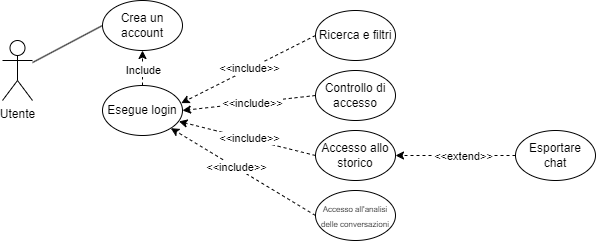

The diagram above was exported from draw.io. Its source (the exported page's mxGraphModel, read from the mxfile embedded in the PNG):
<mxGraphModel dx="1434" dy="746" grid="1" gridSize="10" guides="1" tooltips="1" connect="1" arrows="1" fold="1" page="1" pageScale="1" pageWidth="827" pageHeight="1169" math="0" shadow="0">
  <root>
    <mxCell id="0" />
    <mxCell id="1" parent="0" />
    <mxCell id="rlAfkRkF3ex-MCZ8_QVs-6" value="Utente" style="shape=umlActor;verticalLabelPosition=bottom;verticalAlign=top;html=1;outlineConnect=0;" parent="1" vertex="1">
      <mxGeometry x="100" y="220" width="30" height="60" as="geometry" />
    </mxCell>
    <mxCell id="rlAfkRkF3ex-MCZ8_QVs-7" value="Esegue login" style="ellipse;whiteSpace=wrap;html=1;" parent="1" vertex="1">
      <mxGeometry x="200" y="265" width="80" height="50" as="geometry" />
    </mxCell>
    <mxCell id="rlAfkRkF3ex-MCZ8_QVs-9" value="Ricerca e filtri" style="ellipse;whiteSpace=wrap;html=1;" parent="1" vertex="1">
      <mxGeometry x="413" y="190" width="80" height="50" as="geometry" />
    </mxCell>
    <mxCell id="rlAfkRkF3ex-MCZ8_QVs-10" value="Controllo di accesso" style="ellipse;whiteSpace=wrap;html=1;" parent="1" vertex="1">
      <mxGeometry x="413" y="250" width="80" height="50" as="geometry" />
    </mxCell>
    <mxCell id="rlAfkRkF3ex-MCZ8_QVs-11" value="Accesso allo storico" style="ellipse;whiteSpace=wrap;html=1;" parent="1" vertex="1">
      <mxGeometry x="413" y="310" width="80" height="50" as="geometry" />
    </mxCell>
    <mxCell id="rlAfkRkF3ex-MCZ8_QVs-12" value="&lt;font style=&quot;font-size: 8px;&quot;&gt;Accesso all'analisi delle conversazioni&lt;/font&gt;" style="ellipse;whiteSpace=wrap;html=1;" parent="1" vertex="1">
      <mxGeometry x="413" y="370" width="80" height="50" as="geometry" />
    </mxCell>
    <mxCell id="rlAfkRkF3ex-MCZ8_QVs-13" value="Esportare chat" style="ellipse;whiteSpace=wrap;html=1;" parent="1" vertex="1">
      <mxGeometry x="613" y="310" width="80" height="50" as="geometry" />
    </mxCell>
    <mxCell id="rlAfkRkF3ex-MCZ8_QVs-16" value="" style="endArrow=classic;html=1;rounded=0;entryX=1;entryY=0.5;entryDx=0;entryDy=0;exitX=0;exitY=0.5;exitDx=0;exitDy=0;dashed=1;" parent="1" source="rlAfkRkF3ex-MCZ8_QVs-13" target="rlAfkRkF3ex-MCZ8_QVs-11" edge="1">
      <mxGeometry width="50" height="50" relative="1" as="geometry">
        <mxPoint x="553" y="420" as="sourcePoint" />
        <mxPoint x="603" y="370" as="targetPoint" />
      </mxGeometry>
    </mxCell>
    <mxCell id="rlAfkRkF3ex-MCZ8_QVs-18" value="&amp;lt;&amp;lt;extend&amp;gt;&amp;gt;" style="edgeLabel;html=1;align=center;verticalAlign=middle;resizable=0;points=[];" parent="rlAfkRkF3ex-MCZ8_QVs-16" vertex="1" connectable="0">
      <mxGeometry x="-0.1246" relative="1" as="geometry">
        <mxPoint as="offset" />
      </mxGeometry>
    </mxCell>
    <mxCell id="rlAfkRkF3ex-MCZ8_QVs-21" value="" style="endArrow=classic;html=1;rounded=0;exitX=0;exitY=0.5;exitDx=0;exitDy=0;entryX=0.984;entryY=0.352;entryDx=0;entryDy=0;dashed=1;entryPerimeter=0;" parent="1" source="rlAfkRkF3ex-MCZ8_QVs-9" target="rlAfkRkF3ex-MCZ8_QVs-7" edge="1">
      <mxGeometry width="50" height="50" relative="1" as="geometry">
        <mxPoint x="196" y="250" as="sourcePoint" />
        <mxPoint x="246" y="200" as="targetPoint" />
      </mxGeometry>
    </mxCell>
    <mxCell id="rlAfkRkF3ex-MCZ8_QVs-28" value="&amp;lt;&amp;lt;include&amp;gt;&amp;gt;" style="edgeLabel;html=1;align=center;verticalAlign=middle;resizable=0;points=[];" parent="rlAfkRkF3ex-MCZ8_QVs-21" vertex="1" connectable="0">
      <mxGeometry x="-0.0185" y="-1" relative="1" as="geometry">
        <mxPoint as="offset" />
      </mxGeometry>
    </mxCell>
    <mxCell id="rlAfkRkF3ex-MCZ8_QVs-22" value="" style="endArrow=classic;html=1;rounded=0;exitX=0;exitY=0.5;exitDx=0;exitDy=0;entryX=1;entryY=0.5;entryDx=0;entryDy=0;dashed=1;" parent="1" source="rlAfkRkF3ex-MCZ8_QVs-10" target="rlAfkRkF3ex-MCZ8_QVs-7" edge="1">
      <mxGeometry width="50" height="50" relative="1" as="geometry">
        <mxPoint x="356" y="225" as="sourcePoint" />
        <mxPoint x="278" y="282" as="targetPoint" />
      </mxGeometry>
    </mxCell>
    <mxCell id="rlAfkRkF3ex-MCZ8_QVs-29" value="&amp;lt;&amp;lt;include&amp;gt;&amp;gt;" style="edgeLabel;html=1;align=center;verticalAlign=middle;resizable=0;points=[];" parent="rlAfkRkF3ex-MCZ8_QVs-22" vertex="1" connectable="0">
      <mxGeometry x="-0.0436" relative="1" as="geometry">
        <mxPoint as="offset" />
      </mxGeometry>
    </mxCell>
    <mxCell id="rlAfkRkF3ex-MCZ8_QVs-23" value="" style="endArrow=classic;html=1;rounded=0;exitX=0;exitY=0.5;exitDx=0;exitDy=0;entryX=0.955;entryY=0.719;entryDx=0;entryDy=0;dashed=1;entryPerimeter=0;" parent="1" source="rlAfkRkF3ex-MCZ8_QVs-11" target="rlAfkRkF3ex-MCZ8_QVs-7" edge="1">
      <mxGeometry width="50" height="50" relative="1" as="geometry">
        <mxPoint x="366" y="235" as="sourcePoint" />
        <mxPoint x="288" y="292" as="targetPoint" />
      </mxGeometry>
    </mxCell>
    <mxCell id="rlAfkRkF3ex-MCZ8_QVs-30" value="&amp;lt;&amp;lt;include&amp;gt;&amp;gt;" style="edgeLabel;html=1;align=center;verticalAlign=middle;resizable=0;points=[];" parent="rlAfkRkF3ex-MCZ8_QVs-23" vertex="1" connectable="0">
      <mxGeometry x="-0.0236" y="-1" relative="1" as="geometry">
        <mxPoint as="offset" />
      </mxGeometry>
    </mxCell>
    <mxCell id="rlAfkRkF3ex-MCZ8_QVs-25" value="" style="endArrow=classic;html=1;rounded=0;exitX=0;exitY=0.5;exitDx=0;exitDy=0;entryX=1;entryY=1;entryDx=0;entryDy=0;dashed=1;" parent="1" source="rlAfkRkF3ex-MCZ8_QVs-12" target="rlAfkRkF3ex-MCZ8_QVs-7" edge="1">
      <mxGeometry width="50" height="50" relative="1" as="geometry">
        <mxPoint x="376" y="245" as="sourcePoint" />
        <mxPoint x="298" y="302" as="targetPoint" />
      </mxGeometry>
    </mxCell>
    <mxCell id="rlAfkRkF3ex-MCZ8_QVs-31" value="&amp;lt;&amp;lt;include&amp;gt;&amp;gt;" style="edgeLabel;html=1;align=center;verticalAlign=middle;resizable=0;points=[];" parent="rlAfkRkF3ex-MCZ8_QVs-25" vertex="1" connectable="0">
      <mxGeometry x="0.0979" relative="1" as="geometry">
        <mxPoint as="offset" />
      </mxGeometry>
    </mxCell>
    <mxCell id="Dz9RqnHb0-KLCWfCBbqJ-2" value="Crea un account" style="ellipse;whiteSpace=wrap;html=1;" parent="1" vertex="1">
      <mxGeometry x="200" y="180" width="80" height="50" as="geometry" />
    </mxCell>
    <mxCell id="Dz9RqnHb0-KLCWfCBbqJ-3" value="" style="endArrow=none;html=1;rounded=0;entryX=0;entryY=0.5;entryDx=0;entryDy=0;" parent="1" source="rlAfkRkF3ex-MCZ8_QVs-6" target="Dz9RqnHb0-KLCWfCBbqJ-2" edge="1">
      <mxGeometry width="50" height="50" relative="1" as="geometry">
        <mxPoint x="130" y="249" as="sourcePoint" />
        <mxPoint x="210" y="230" as="targetPoint" />
      </mxGeometry>
    </mxCell>
    <mxCell id="Dz9RqnHb0-KLCWfCBbqJ-4" value="" style="endArrow=classic;html=1;rounded=0;entryX=0.5;entryY=1;entryDx=0;entryDy=0;exitX=0.5;exitY=0;exitDx=0;exitDy=0;dashed=1;" parent="1" source="rlAfkRkF3ex-MCZ8_QVs-7" target="Dz9RqnHb0-KLCWfCBbqJ-2" edge="1">
      <mxGeometry width="50" height="50" relative="1" as="geometry">
        <mxPoint x="200" y="290" as="sourcePoint" />
        <mxPoint x="250" y="240" as="targetPoint" />
      </mxGeometry>
    </mxCell>
    <mxCell id="Dz9RqnHb0-KLCWfCBbqJ-5" value="Include" style="edgeLabel;html=1;align=center;verticalAlign=middle;resizable=0;points=[];" parent="Dz9RqnHb0-KLCWfCBbqJ-4" vertex="1" connectable="0">
      <mxGeometry x="-0.0857" relative="1" as="geometry">
        <mxPoint as="offset" />
      </mxGeometry>
    </mxCell>
  </root>
</mxGraphModel>